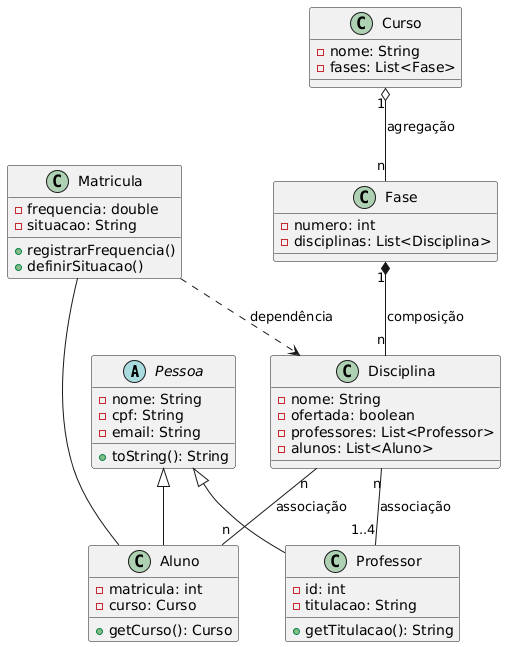

The diagram above was rendered by PlantUML. Its source (embedded in the PNG):
@startuml
abstract class Pessoa {
  - nome: String
  - cpf: String
  - email: String
  + toString(): String
}

class Aluno {
  - matricula: int
  - curso: Curso
  + getCurso(): Curso
}

class Professor {
  - id: int
  - titulacao: String
  + getTitulacao(): String
}

class Curso {
  - nome: String
  - fases: List<Fase>
}

class Fase {
  - numero: int
  - disciplinas: List<Disciplina>
}

class Disciplina {
  - nome: String
  - ofertada: boolean
  - professores: List<Professor>
  - alunos: List<Aluno>
}

class Matricula {
  - frequencia: double
  - situacao: String
  + registrarFrequencia()
  + definirSituacao()
}

Pessoa <|-- Aluno
Pessoa <|-- Professor
Curso "1" o-- "n" Fase : agregação
Fase "1" *-- "n" Disciplina : composição
Disciplina "n" -- "1..4" Professor : associação
Disciplina "n" -- "n" Aluno : associação
Matricula ..> Disciplina : dependência
Matricula -- Aluno
@enduml